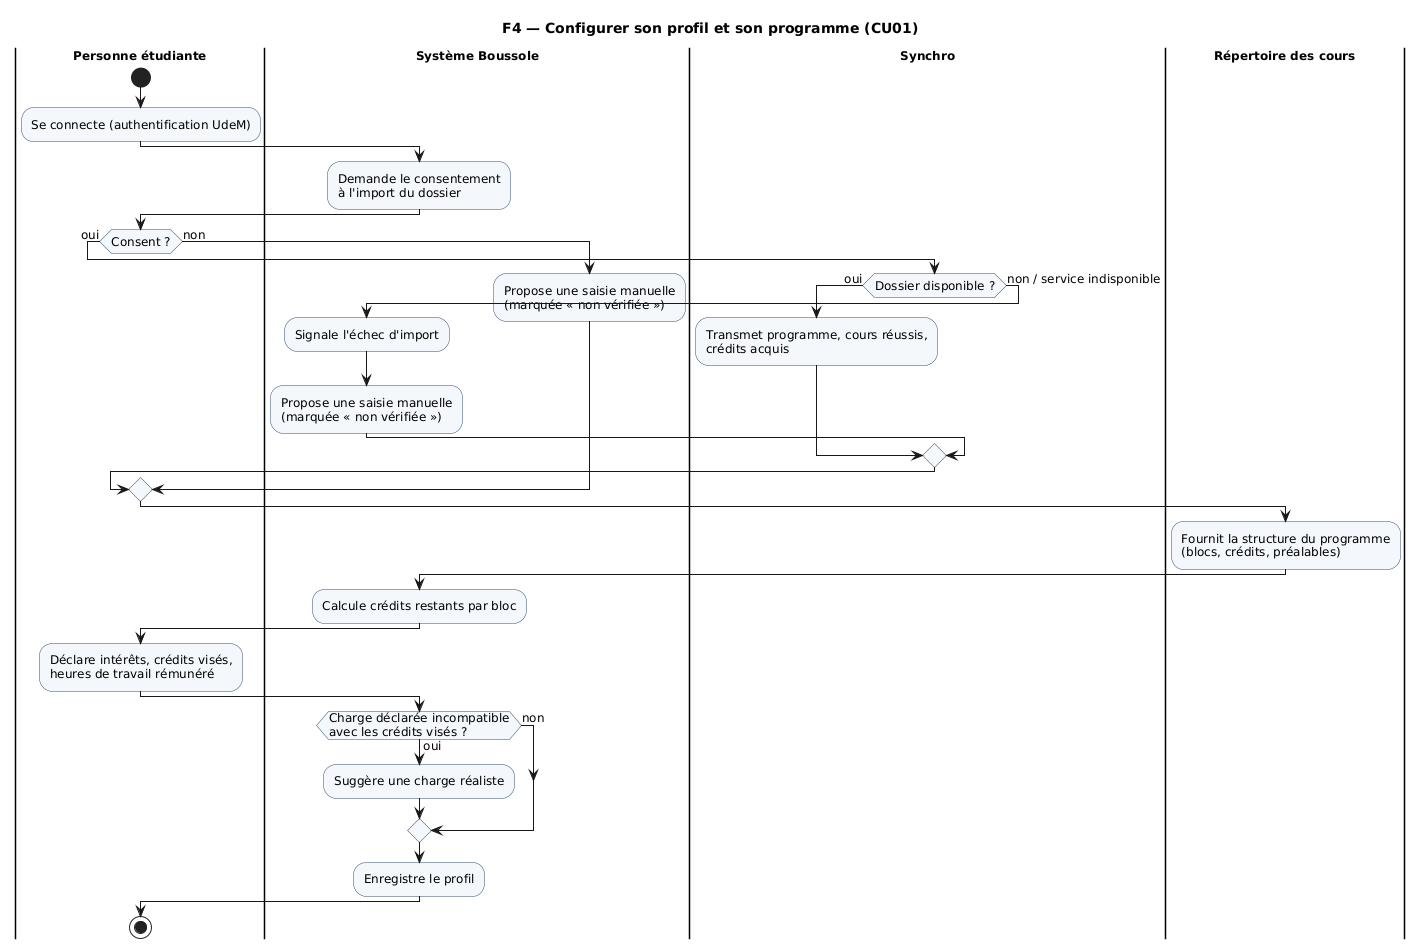

The diagram above was rendered by PlantUML. Its source (embedded in the PNG):
@startuml A2-F4-configurer-profil
skinparam defaultFontName DejaVu Sans
skinparam defaultFontSize 12
skinparam shadowing false
skinparam ActivityBackgroundColor #F4F7FB
skinparam ActivityBorderColor #2F4F6F
skinparam SwimlaneTitleFontStyle bold
title F4 — Configurer son profil et son programme (CU01)
|Personne étudiante|
start
:Se connecte (authentification UdeM);
|Système Boussole|
:Demande le consentement\nà l'import du dossier;
|Personne étudiante|
if (Consent ?) then (oui)
  |Synchro|
  if (Dossier disponible ?) then (oui)
    :Transmet programme, cours réussis,\ncrédits acquis;
    |Système Boussole|
  else (non / service indisponible)
    |Système Boussole|
    :Signale l'échec d'import;
    :Propose une saisie manuelle\n(marquée « non vérifiée »);
  endif
else (non)
  |Système Boussole|
  :Propose une saisie manuelle\n(marquée « non vérifiée »);
endif
|Répertoire des cours|
:Fournit la structure du programme\n(blocs, crédits, préalables);
|Système Boussole|
:Calcule crédits restants par bloc;
|Personne étudiante|
:Déclare intérêts, crédits visés,\nheures de travail rémunéré;
|Système Boussole|
if (Charge déclarée incompatible\navec les crédits visés ?) then (oui)
  :Suggère une charge réaliste;
else (non)
endif
:Enregistre le profil;
|Personne étudiante|
stop
@enduml